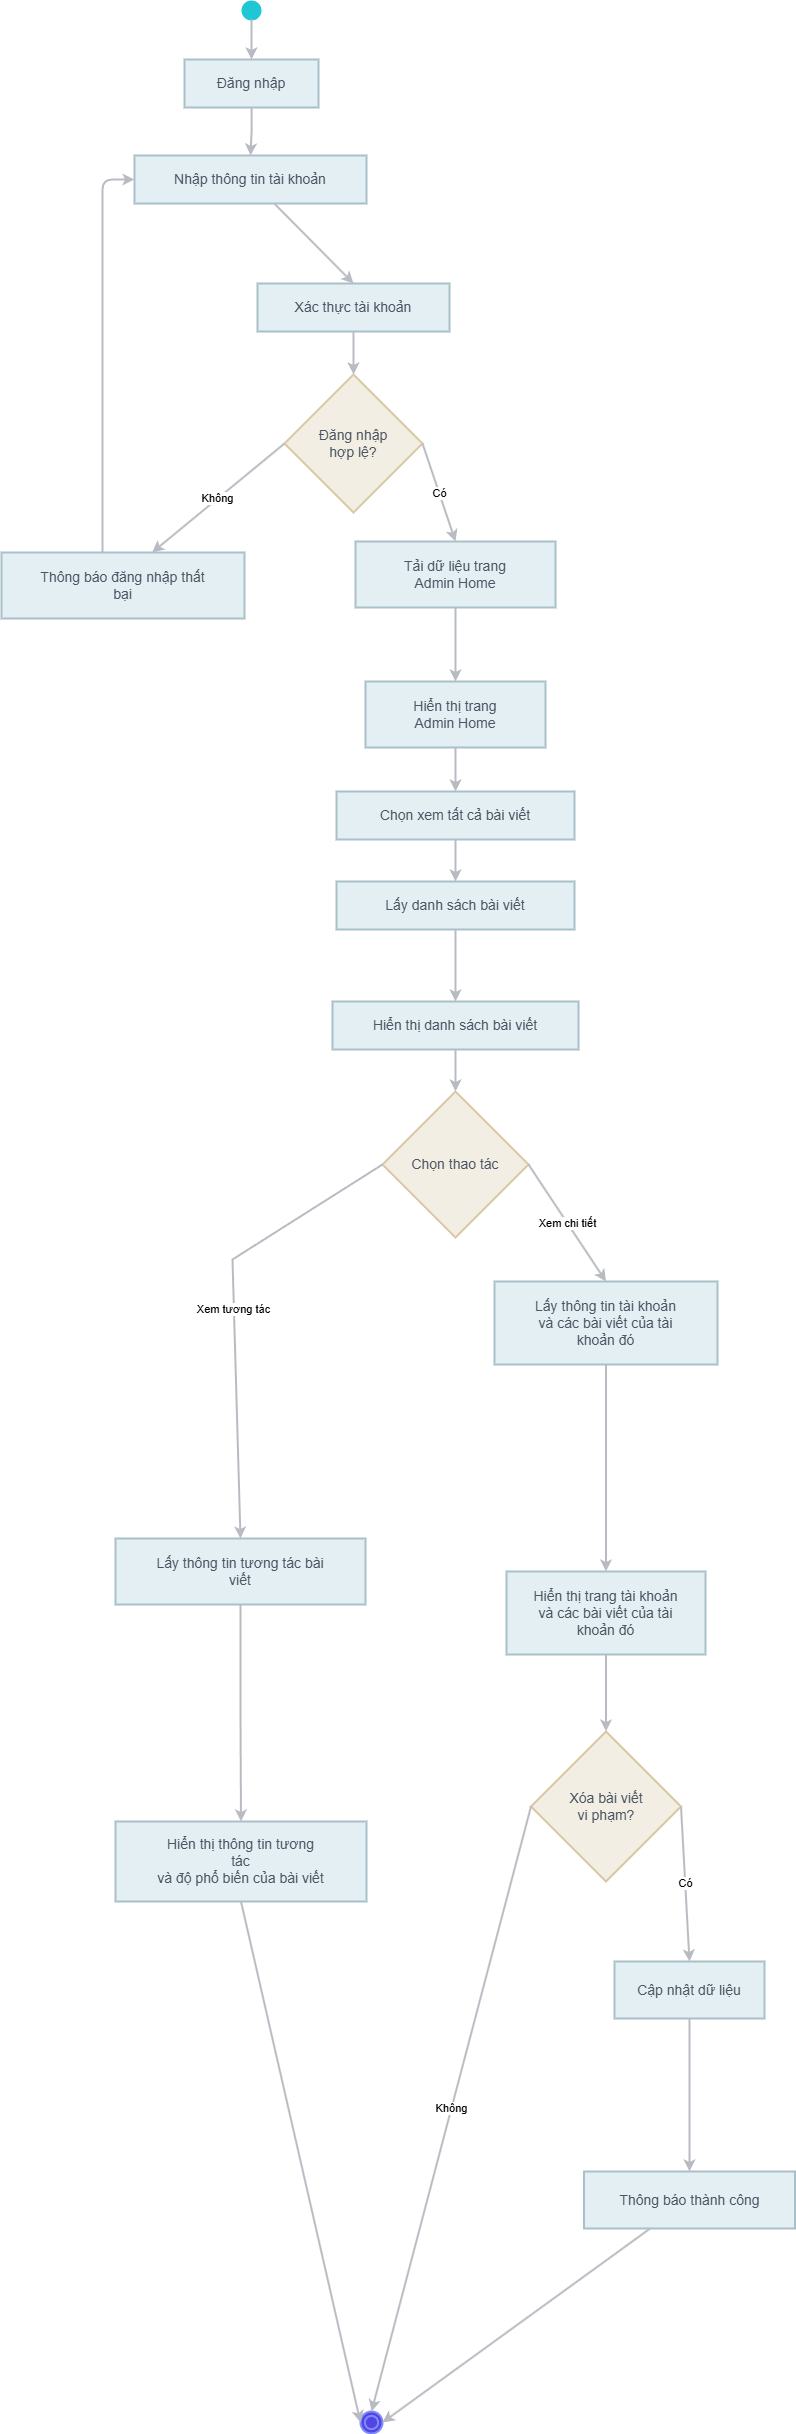

The diagram above was exported from draw.io. Its source (the exported page's mxGraphModel, read from the mxfile embedded in the PNG):
<mxGraphModel dx="2194" dy="1248" grid="1" gridSize="10" guides="1" tooltips="1" connect="1" arrows="1" fold="1" page="1" pageScale="1" pageWidth="850" pageHeight="2200" background="light-dark(#ffffff, #ededed)" math="0" shadow="0">
  <root>
    <mxCell id="0" />
    <mxCell id="1" parent="0" />
    <mxCell id="start" parent="1" style="ellipse;whiteSpace=wrap;html=1;aspect=fixed;fillColor=#1FC7D4;strokeColor=#1FC7D4;strokeWidth=2;" value="" vertex="1">
      <mxGeometry height="18" width="18" x="248" y="10" as="geometry" />
    </mxCell>
    <mxCell id="n1" parent="1" style="whiteSpace=wrap;html=1;fillColor=#E4EFF3;strokeColor=#A8C0C9;strokeWidth=2;fontColor=#4B5563;fontSize=14;" value="Đăng nhập" vertex="1">
      <mxGeometry height="48" width="134" x="190" y="68" as="geometry" />
    </mxCell>
    <mxCell id="n2" parent="1" style="whiteSpace=wrap;html=1;fillColor=#E4EFF3;strokeColor=#A8C0C9;strokeWidth=2;fontColor=#4B5563;fontSize=14;" value="Nhập thông tin tài khoản" vertex="1">
      <mxGeometry height="48" width="232" x="140" y="164" as="geometry" />
    </mxCell>
    <mxCell id="n3" parent="1" style="whiteSpace=wrap;html=1;fillColor=#E4EFF3;strokeColor=#A8C0C9;strokeWidth=2;fontColor=#4B5563;fontSize=14;" value="Xác thực tài khoản" vertex="1">
      <mxGeometry height="48" width="192" x="263" y="292" as="geometry" />
    </mxCell>
    <mxCell id="d1" parent="1" style="rhombus;whiteSpace=wrap;html=1;fillColor=#F3EEE3;strokeColor=#D8C7A1;strokeWidth=2;fontColor=#4B5563;fontSize=14;" value="Đăng nhập&lt;br/&gt;hợp lệ?" vertex="1">
      <mxGeometry height="138" width="138" x="290" y="383" as="geometry" />
    </mxCell>
    <mxCell id="n4" parent="1" style="whiteSpace=wrap;html=1;fillColor=#E4EFF3;strokeColor=#A8C0C9;strokeWidth=2;fontColor=#4B5563;fontSize=14;" value="Thông báo đăng nhập thất&lt;br/&gt;bại" vertex="1">
      <mxGeometry height="66" width="243" x="7" y="561" as="geometry" />
    </mxCell>
    <mxCell id="n5" parent="1" style="whiteSpace=wrap;html=1;fillColor=#E4EFF3;strokeColor=#A8C0C9;strokeWidth=2;fontColor=#4B5563;fontSize=14;" value="Tải dữ liệu trang&lt;br/&gt;Admin Home" vertex="1">
      <mxGeometry height="66" width="200" x="361" y="550" as="geometry" />
    </mxCell>
    <mxCell id="n6" parent="1" style="whiteSpace=wrap;html=1;fillColor=#E4EFF3;strokeColor=#A8C0C9;strokeWidth=2;fontColor=#4B5563;fontSize=14;" value="Hiển thị trang&lt;br/&gt;Admin Home" vertex="1">
      <mxGeometry height="66" width="180" x="371" y="690" as="geometry" />
    </mxCell>
    <mxCell id="n7" parent="1" style="whiteSpace=wrap;html=1;fillColor=#E4EFF3;strokeColor=#A8C0C9;strokeWidth=2;fontColor=#4B5563;fontSize=14;" value="Chọn xem tất cả bài viết" vertex="1">
      <mxGeometry height="48" width="238" x="342" y="800" as="geometry" />
    </mxCell>
    <mxCell id="n8" parent="1" style="whiteSpace=wrap;html=1;fillColor=#E4EFF3;strokeColor=#A8C0C9;strokeWidth=2;fontColor=#4B5563;fontSize=14;" value="Lấy danh sách bài viết" vertex="1">
      <mxGeometry height="48" width="238" x="342" y="890" as="geometry" />
    </mxCell>
    <mxCell id="n9" parent="1" style="whiteSpace=wrap;html=1;fillColor=#E4EFF3;strokeColor=#A8C0C9;strokeWidth=2;fontColor=#4B5563;fontSize=14;" value="Hiển thị danh sách bài viết" vertex="1">
      <mxGeometry height="48" width="246" x="338" y="1010" as="geometry" />
    </mxCell>
    <mxCell id="d2" parent="1" style="rhombus;whiteSpace=wrap;html=1;fillColor=#F3EEE3;strokeColor=#D8C7A1;strokeWidth=2;fontColor=#4B5563;fontSize=14;" value="Chọn thao tác" vertex="1">
      <mxGeometry height="146" width="146" x="388" y="1100" as="geometry" />
    </mxCell>
    <mxCell id="n10" parent="1" style="whiteSpace=wrap;html=1;fillColor=#E4EFF3;strokeColor=#A8C0C9;strokeWidth=2;fontColor=#4B5563;fontSize=14;" value="Lấy thông tin tương tác bài&lt;br/&gt;viết" vertex="1">
      <mxGeometry height="66" width="250" x="121" y="1547" as="geometry" />
    </mxCell>
    <mxCell id="n11" parent="1" style="whiteSpace=wrap;html=1;fillColor=#E4EFF3;strokeColor=#A8C0C9;strokeWidth=2;fontColor=#4B5563;fontSize=14;" value="Hiển thị thông tin tương&lt;br/&gt;tác&lt;br/&gt;và độ phổ biến của bài viết" vertex="1">
      <mxGeometry height="80" width="251" x="121" y="1830" as="geometry" />
    </mxCell>
    <mxCell id="n12" parent="1" style="whiteSpace=wrap;html=1;fillColor=#E4EFF3;strokeColor=#A8C0C9;strokeWidth=2;fontColor=#4B5563;fontSize=14;" value="Lấy thông tin tài khoản&lt;br/&gt;và các bài viết của tài&lt;br/&gt;khoản đó" vertex="1">
      <mxGeometry height="83" width="223" x="500" y="1290" as="geometry" />
    </mxCell>
    <mxCell id="n13" parent="1" style="whiteSpace=wrap;html=1;fillColor=#E4EFF3;strokeColor=#A8C0C9;strokeWidth=2;fontColor=#4B5563;fontSize=14;" value="Hiển thị trang tài khoản&lt;br/&gt;và các bài viết của tài&lt;br/&gt;khoản đó" vertex="1">
      <mxGeometry height="83" width="199" x="512" y="1580" as="geometry" />
    </mxCell>
    <mxCell id="d3" parent="1" style="rhombus;whiteSpace=wrap;html=1;fillColor=#F3EEE3;strokeColor=#D8C7A1;strokeWidth=2;fontColor=#4B5563;fontSize=14;" value="Xóa bài viết&lt;br/&gt;vi phạm?" vertex="1">
      <mxGeometry height="150" width="150" x="536.5" y="1740" as="geometry" />
    </mxCell>
    <mxCell id="n14" parent="1" style="whiteSpace=wrap;html=1;fillColor=#E4EFF3;strokeColor=#A8C0C9;strokeWidth=2;fontColor=#4B5563;fontSize=14;" value="Cập nhật dữ liệu" vertex="1">
      <mxGeometry height="57" width="150" x="620" y="1970" as="geometry" />
    </mxCell>
    <mxCell id="n15" parent="1" style="whiteSpace=wrap;html=1;fillColor=#E4EFF3;strokeColor=#A8C0C9;strokeWidth=2;fontColor=#4B5563;fontSize=14;" value="Thông báo thành công" vertex="1">
      <mxGeometry height="57" width="211" x="589.5" y="2180" as="geometry" />
    </mxCell>
    <mxCell id="end" parent="1" style="shape=doubleEllipse;whiteSpace=wrap;html=1;aspect=fixed;fillColor=#4F46E5;strokeColor=#818CF8;strokeWidth=2;" value="" vertex="1">
      <mxGeometry height="22" width="22" x="366" y="2420" as="geometry" />
    </mxCell>
    <mxCell id="e1" edge="1" parent="1" source="start" style="edgeStyle=orthogonalEdgeStyle;rounded=0;orthogonalLoop=1;jettySize=auto;html=1;strokeColor=#B8BCC2;strokeWidth=2;endArrow=classic;endFill=1;" target="n1">
      <mxGeometry relative="1" as="geometry" />
    </mxCell>
    <mxCell id="e2" edge="1" parent="1" source="n1" style="edgeStyle=orthogonalEdgeStyle;rounded=0;orthogonalLoop=1;jettySize=auto;html=1;strokeColor=#B8BCC2;strokeWidth=2;endArrow=classic;endFill=1;" target="n2">
      <mxGeometry relative="1" as="geometry" />
    </mxCell>
    <mxCell id="e3" edge="1" parent="1" source="n2" style="edgeStyle=none;rounded=0;html=1;strokeColor=#B8BCC2;strokeWidth=2;endArrow=classic;endFill=1;entryX=0.5;entryY=0;entryDx=0;entryDy=0;" target="n3">
      <mxGeometry relative="1" as="geometry" />
    </mxCell>
    <mxCell id="e4" edge="1" parent="1" source="n3" style="edgeStyle=orthogonalEdgeStyle;rounded=0;orthogonalLoop=1;jettySize=auto;html=1;strokeColor=#B8BCC2;strokeWidth=2;endArrow=classic;endFill=1;" target="d1">
      <mxGeometry relative="1" as="geometry" />
    </mxCell>
    <mxCell id="e5" edge="1" parent="1" source="d1" style="edgeStyle=none;rounded=0;html=1;strokeColor=#B8BCC2;strokeWidth=2;endArrow=classic;endFill=1;exitX=0;exitY=0.5;exitDx=0;exitDy=0;entryX=0.62;entryY=0;entryDx=0;entryDy=0;" target="n4" value="Không">
      <mxGeometry relative="1" as="geometry">
        <Array as="points" />
      </mxGeometry>
    </mxCell>
    <mxCell id="e6" edge="1" parent="1" source="n4" style="edgeStyle=orthogonalEdgeStyle;rounded=1;orthogonalLoop=1;jettySize=auto;html=1;strokeColor=#B8BCC2;strokeWidth=2;endArrow=classic;endFill=1;entryX=0.1;entryY=0.5;entryDx=0;entryDy=0;" target="n2">
      <mxGeometry relative="1" as="geometry">
        <Array as="points">
          <mxPoint x="108" y="494" />
          <mxPoint x="108" y="188" />
        </Array>
      </mxGeometry>
    </mxCell>
    <mxCell id="e7" edge="1" parent="1" source="d1" style="edgeStyle=none;rounded=0;html=1;strokeColor=#B8BCC2;strokeWidth=2;endArrow=classic;endFill=1;exitX=1;exitY=0.5;exitDx=0;exitDy=0;entryX=0.5;entryY=0;entryDx=0;entryDy=0;" target="n5" value="Có">
      <mxGeometry relative="1" as="geometry" />
    </mxCell>
    <mxCell id="e8" edge="1" parent="1" source="n5" style="edgeStyle=orthogonalEdgeStyle;rounded=0;orthogonalLoop=1;jettySize=auto;html=1;strokeColor=#B8BCC2;strokeWidth=2;endArrow=classic;endFill=1;" target="n6">
      <mxGeometry relative="1" as="geometry" />
    </mxCell>
    <mxCell id="e9" edge="1" parent="1" source="n6" style="edgeStyle=orthogonalEdgeStyle;rounded=0;orthogonalLoop=1;jettySize=auto;html=1;strokeColor=#B8BCC2;strokeWidth=2;endArrow=classic;endFill=1;" target="n7">
      <mxGeometry relative="1" as="geometry" />
    </mxCell>
    <mxCell id="e10" edge="1" parent="1" source="n7" style="edgeStyle=orthogonalEdgeStyle;rounded=0;orthogonalLoop=1;jettySize=auto;html=1;strokeColor=#B8BCC2;strokeWidth=2;endArrow=classic;endFill=1;" target="n8">
      <mxGeometry relative="1" as="geometry" />
    </mxCell>
    <mxCell id="e11" edge="1" parent="1" source="n8" style="edgeStyle=orthogonalEdgeStyle;rounded=0;orthogonalLoop=1;jettySize=auto;html=1;strokeColor=#B8BCC2;strokeWidth=2;endArrow=classic;endFill=1;" target="n9">
      <mxGeometry relative="1" as="geometry" />
    </mxCell>
    <mxCell id="e12" edge="1" parent="1" source="n9" style="edgeStyle=orthogonalEdgeStyle;rounded=0;orthogonalLoop=1;jettySize=auto;html=1;strokeColor=#B8BCC2;strokeWidth=2;endArrow=classic;endFill=1;" target="d2">
      <mxGeometry relative="1" as="geometry" />
    </mxCell>
    <mxCell id="e13" edge="1" parent="1" source="d2" style="edgeStyle=none;rounded=0;html=1;strokeColor=#B8BCC2;strokeWidth=2;endArrow=classic;endFill=1;exitX=0;exitY=0.5;exitDx=0;exitDy=0;entryX=0.5;entryY=0;entryDx=0;entryDy=0;" target="n10" value="Xem tương tác">
      <mxGeometry relative="1" as="geometry">
        <Array as="points">
          <mxPoint x="238" y="1268" />
        </Array>
      </mxGeometry>
    </mxCell>
    <mxCell id="e14" edge="1" parent="1" source="n10" style="edgeStyle=orthogonalEdgeStyle;rounded=0;orthogonalLoop=1;jettySize=auto;html=1;strokeColor=#B8BCC2;strokeWidth=2;endArrow=classic;endFill=1;" target="n11">
      <mxGeometry relative="1" as="geometry" />
    </mxCell>
    <mxCell id="e15" edge="1" parent="1" source="d2" style="edgeStyle=none;rounded=0;html=1;strokeColor=#B8BCC2;strokeWidth=2;endArrow=classic;endFill=1;exitX=1;exitY=0.5;exitDx=0;exitDy=0;entryX=0.5;entryY=0;entryDx=0;entryDy=0;" target="n12" value="Xem chi tiết">
      <mxGeometry relative="1" as="geometry" />
    </mxCell>
    <mxCell id="e16" edge="1" parent="1" source="n12" style="edgeStyle=orthogonalEdgeStyle;rounded=0;orthogonalLoop=1;jettySize=auto;html=1;strokeColor=#B8BCC2;strokeWidth=2;endArrow=classic;endFill=1;" target="n13">
      <mxGeometry relative="1" as="geometry" />
    </mxCell>
    <mxCell id="e17" edge="1" parent="1" source="n13" style="edgeStyle=orthogonalEdgeStyle;rounded=0;orthogonalLoop=1;jettySize=auto;html=1;strokeColor=#B8BCC2;strokeWidth=2;endArrow=classic;endFill=1;" target="d3">
      <mxGeometry relative="1" as="geometry" />
    </mxCell>
    <mxCell id="e18" edge="1" parent="1" source="d3" style="edgeStyle=none;rounded=0;html=1;strokeColor=#B8BCC2;strokeWidth=2;endArrow=classic;endFill=1;exitX=1;exitY=0.5;exitDx=0;exitDy=0;entryX=0.5;entryY=0;entryDx=0;entryDy=0;" target="n14" value="Có">
      <mxGeometry relative="1" as="geometry" />
    </mxCell>
    <mxCell id="e19" edge="1" parent="1" source="n14" style="edgeStyle=orthogonalEdgeStyle;rounded=0;orthogonalLoop=1;jettySize=auto;html=1;strokeColor=#B8BCC2;strokeWidth=2;endArrow=classic;endFill=1;entryX=0.5;entryY=0;entryDx=0;entryDy=0;" target="n15">
      <mxGeometry relative="1" as="geometry" />
    </mxCell>
    <mxCell id="e20" edge="1" parent="1" source="d3" style="rounded=1;orthogonalLoop=1;jettySize=auto;html=1;strokeColor=#B8BCC2;strokeWidth=2;endArrow=classic;endFill=1;exitX=0;exitY=0.5;exitDx=0;exitDy=0;entryX=0.5;entryY=0;entryDx=0;entryDy=0;" target="end" value="Không">
      <mxGeometry relative="1" as="geometry" />
    </mxCell>
    <mxCell id="e21" edge="1" parent="1" source="n11" style="rounded=1;orthogonalLoop=1;jettySize=auto;html=1;strokeColor=#B8BCC2;strokeWidth=2;endArrow=classic;endFill=1;entryX=0.2;entryY=0.5;entryDx=0;entryDy=0;exitX=0.5;exitY=1;exitDx=0;exitDy=0;" target="end">
      <mxGeometry relative="1" as="geometry" />
    </mxCell>
    <mxCell id="e22" edge="1" parent="1" source="n15" style="rounded=1;orthogonalLoop=1;jettySize=auto;html=1;strokeColor=#B8BCC2;strokeWidth=2;endArrow=classic;endFill=1;entryX=0.8;entryY=0.5;entryDx=0;entryDy=0;" target="end">
      <mxGeometry relative="1" as="geometry" />
    </mxCell>
  </root>
</mxGraphModel>